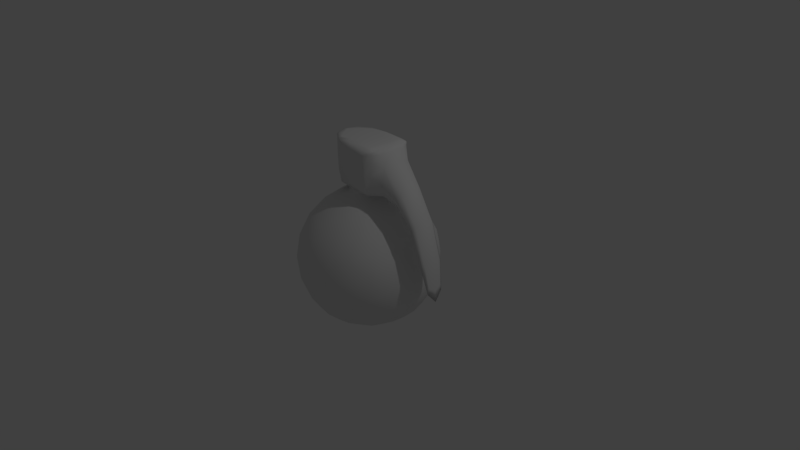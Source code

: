 # Source: Frag.blend  (saved by Blender 2.79.0; exported with 4.5.12 LTS)
import bpy
from mathutils import Matrix  # noqa: F401  (used for matrix-valued properties, if any)

bpy.ops.wm.read_factory_settings(use_empty=True)
scene = bpy.context.scene
scene.name = 'Scene'

# ---- collections
col_collection_1 = bpy.data.collections.new('Collection 1'); scene.collection.children.link(col_collection_1)

# ---- world
world_world = bpy.data.worlds.new('World'); scene.world = world_world
world_world.color = (0.05088, 0.05088, 0.05088)
world_world.use_sun_shadow = False
world_world.sun_shadow_jitter_overblur = 0.0
world_world.cycles.sampling_method = 'MANUAL'

# ---- cameras
cam_camera = bpy.data.cameras.new('Camera')
cam_camera.clip_end = 100.0
cam_camera.lens = 35.0
cam_camera.sensor_width = 32.0
cam_camera.sensor_height = 18.0
cam_camera.ortho_scale = 7.314
cam_camera.dof.focus_distance = 0.0
cam_camera.dof.aperture_fstop = 128.0

# ---- lights
light_lamp = bpy.data.lights.new('Lamp', 'POINT')
light_lamp.transmission_factor = 0.0
light_lamp.cutoff_distance = 30.0
light_lamp.energy = 100.0
light_lamp.shadow_buffer_clip_start = 1.001
light_lamp.shadow_soft_size = 0.1
light_lamp.shadow_maximum_resolution = 0.006
light_lamp.use_absolute_resolution = True

# ---- meshes
me_icosphere_001 = bpy.data.meshes.new('Icosphere.001')
me_icosphere_001.from_pydata([(0.3291, 0.2174, 1.62), (0.3018, -0.2462, 1.618), (-0.1085, -0.3371, 1.589), (-0.4115, 0.02357, 1.581), (-0.06921, 0.3495, 1.589), (-0.05305, 0.2867, 1.015), (-0.3369, 0.01929, 1.013), (-0.08531, -0.2766, 1.015), (0.2578, -0.2086, 0.9867), (0.2812, 0.1802, 0.9851), (-0.06594, 0.345, 1.017), (-0.1048, -0.3328, 1.017), (0.3267, 0.2165, 0.9915), (-0.4115, 0.02357, 1.017), (0.2995, -0.2443, 0.9932), (-0.06594, 0.345, 1.525), (-0.1048, -0.3328, 1.525), (-0.06921, 0.3495, 1.589), (-0.4116, 0.02357, 1.541), (0.3291, 0.2174, 1.62), (0.4698, 0.329, 1.517), (0.48, 0.3324, 1.58), (0.4393, -0.3473, 1.517), (0.4494, -0.3528, 1.58), (0.6398, 0.2179, 1.597), (0.6143, -0.241, 1.598), (0.5974, -0.237, 1.003), (0.6221, 0.2175, 1.011), (0.4698, 0.329, 1.009), (0.4393, -0.3473, 1.009), (-0.4116, 0.02357, 1.61), (-0.1085, -0.3371, 1.589), (0.3018, -0.2462, 1.618), (0.6398, 0.2179, 1.597), (0.6143, -0.241, 1.598), (0.4698, 0.329, 1.517), (0.4742, 0.3303, 1.556), (0.4393, -0.3473, 1.517), (0.4436, -0.3496, 1.556), (0.6221, 0.2175, 1.529), (0.5974, -0.237, 1.53), (0.5974, -0.237, 1.014), (0.6221, 0.2175, 1.015), (0.4698, 0.329, 1.009), (0.4393, -0.3473, 1.009), (1.378, -0.1971, -0.2246), (1.378, -0.1971, -0.293), (1.402, 0.1505, -0.2929), (1.402, 0.1505, -0.2247), (1.11, 0.1746, 0.8081), (1.103, -0.2057, 0.8184), (1.242, -0.2057, 0.9041), (1.248, 0.1746, 0.8934)], [], [(15, 18, 3, 4), (16, 11, 29, 22), (2, 16, 22, 23), (18, 16, 2, 3), (12, 10, 28, 27), (1, 25, 34, 32), (8, 9, 12, 14), (6, 7, 11, 13), (9, 5, 10, 12), (7, 8, 14, 11), (5, 6, 13, 10), (15, 4, 21, 20), (13, 11, 16, 18), (10, 15, 20, 28), (2, 1, 32, 31), (10, 13, 18, 15), (24, 0, 19, 33), (25, 23, 38, 34), (3, 2, 31, 30), (22, 29, 44, 37), (21, 24, 33, 36), (4, 3, 30, 17), (11, 14, 26, 29), (14, 12, 27, 26), (1, 2, 23, 25), (4, 0, 24, 21), (32, 19, 17, 30, 31), (19, 32, 34, 33), (37, 40, 34, 38), (39, 35, 36, 33), (40, 39, 33, 34), (50, 49, 47, 46), (42, 43, 35, 39), (44, 41, 40, 37), (26, 27, 42, 41), (20, 21, 36, 35), (27, 28, 43, 42), (23, 22, 37, 38), (29, 26, 41, 44), (0, 4, 17, 19), (28, 20, 35, 43), (46, 47, 48, 45), (52, 51, 45, 48), (49, 52, 48, 47), (51, 50, 46, 45), (40, 41, 50, 51), (42, 39, 52, 49), (39, 40, 51, 52), (41, 42, 49, 50)])
me_icosphere_001.polygons.foreach_set('use_smooth', [True] * 49)
me_icosphere_001.use_remesh_preserve_volume = False
me_icosphere_001.use_remesh_preserve_attributes = False
me_icosphere_001.use_mirror_vertex_groups = False
me_icosphere_001.update()
me_icosphere = bpy.data.meshes.new('Icosphere')
me_icosphere.from_pydata([(-1.798e-08, 6.592e-08, -1.0), (0.893, -0.05113, -0.4472), (0.2273, -0.8651, -0.4472), (-0.7525, -0.4835, -0.4472), (-0.6924, 0.5662, -0.4472), (0.3246, 0.8335, -0.4472), (0.6704, -0.5643, 0.4464), (-0.3246, -0.8335, 0.4472), (-0.893, 0.05113, 0.4472), (-0.2273, 0.8651, 0.4472), (0.7231, 0.4844, 0.4464), (0.1336, -0.5085, -0.8507), (0.5249, -0.03006, -0.8507), (0.6585, -0.5385, -0.5257), (0.7156, 0.4598, -0.5257), (0.1908, 0.4899, -0.8507), (-0.4423, -0.2842, -0.8507), (-0.3087, -0.7927, -0.5257), (-0.407, 0.3328, -0.8507), (-0.8493, 0.04863, -0.5257), (-0.2162, 0.8227, -0.5257), (0.9672, 0.2541, 0.0), (0.6331, 0.7741, 0.0), (0.5406, -0.8413, 0.0), (0.9318, -0.3629, 0.0), (-0.6331, -0.7741, 0.0), (-0.05717, -0.9984, 0.0), (-0.9318, 0.3629, 0.0), (-0.9672, -0.2541, 0.0), (0.05717, 0.9984, 0.0), (-0.5406, 0.8413, 0.0), (0.7196, -0.03829, 0.5222), (0.2162, -0.8227, 0.5257), (-0.7156, -0.4598, 0.5257), (-0.6585, 0.5385, 0.5257), (0.3087, 0.7927, 0.5257), (0.2549, -0.2066, 0.9059), (0.3809, 0.2737, 0.8793), (-0.08802, -0.2767, 0.9391), (-0.3317, 0.01899, 0.8999), (-0.05574, 0.2869, 0.9391), (0.2778, 0.1779, 0.9041), (-0.1087, 0.4685, 0.8833), (-0.5249, 0.03006, 0.8507), (-0.1614, -0.4516, 0.8833), (0.3511, -0.2989, 0.8805), (-0.05305, 0.2867, 1.015), (-0.3369, 0.01929, 0.9807), (-0.08531, -0.2766, 1.015), (0.2578, -0.2086, 0.9867), (0.2812, 0.1802, 0.9851)], [], [(0, 12, 11), (1, 12, 14), (0, 11, 16), (0, 16, 18), (0, 18, 15), (1, 14, 21), (2, 13, 23), (3, 17, 25), (4, 19, 27), (5, 20, 29), (1, 21, 24), (2, 23, 26), (3, 25, 28), (4, 27, 30), (5, 29, 22), (6, 31, 45), (7, 32, 44), (8, 33, 43), (9, 34, 42), (10, 35, 37), (37, 35, 42), (35, 9, 42), (42, 34, 43), (34, 8, 43), (43, 33, 44), (33, 7, 44), (44, 32, 45), (32, 6, 45), (45, 31, 37), (31, 10, 37), (22, 35, 10), (22, 29, 35), (29, 9, 35), (30, 34, 9), (30, 27, 34), (27, 8, 34), (28, 33, 8), (28, 25, 33), (25, 7, 33), (26, 32, 7), (26, 23, 32), (23, 6, 32), (24, 31, 6), (24, 21, 31), (21, 10, 31), (29, 30, 9), (29, 20, 30), (20, 4, 30), (27, 28, 8), (27, 19, 28), (19, 3, 28), (25, 26, 7), (25, 17, 26), (17, 2, 26), (23, 24, 6), (23, 13, 24), (13, 1, 24), (21, 22, 10), (21, 14, 22), (14, 5, 22), (15, 20, 5), (15, 18, 20), (18, 4, 20), (18, 19, 4), (18, 16, 19), (16, 3, 19), (16, 17, 3), (16, 11, 17), (11, 2, 17), (14, 15, 5), (14, 12, 15), (12, 0, 15), (11, 13, 2), (11, 12, 13), (12, 1, 13), (40, 41, 37, 42), (39, 40, 42, 43), (38, 39, 43, 44), (36, 38, 44, 45), (41, 36, 45, 37), (36, 41, 50, 49), (39, 38, 48, 47), (41, 40, 46, 50), (38, 36, 49, 48), (40, 39, 47, 46)])
me_icosphere.polygons.foreach_set('use_smooth', [True] * 85)
me_icosphere.use_remesh_preserve_volume = False
me_icosphere.use_remesh_preserve_attributes = False
me_icosphere.use_mirror_vertex_groups = False
me_icosphere.update()

# ---- objects
ob_icosphere_001 = bpy.data.objects.new('Icosphere.001', me_icosphere_001)
ob_icosphere = bpy.data.objects.new('Icosphere', me_icosphere)
ob_lamp = bpy.data.objects.new('Lamp', light_lamp)
ob_camera = bpy.data.objects.new('Camera', cam_camera)

# ---- transforms, parenting, visibility, modifiers, constraints
ob_icosphere_001.location = (-0.1468, 0.0, 0.0)
ob_icosphere_001.lineart.crease_threshold = 0.0
_m = ob_icosphere_001.modifiers.new('Subsurf', 'SUBSURF')
_m.uv_smooth = 'PRESERVE_CORNERS'
_m.quality = 1
_m.render_levels = 1
_m.show_only_control_edges = False
ob_icosphere.location = (0.0, 0.0, 0.0)
ob_icosphere.lineart.crease_threshold = 0.0
_m = ob_icosphere.modifiers.new('Subsurf', 'SUBSURF')
_m.uv_smooth = 'PRESERVE_CORNERS'
_m.quality = 1
_m.render_levels = 1
_m.show_only_control_edges = False
ob_lamp.location = (4.076, 1.005, 5.904)
ob_lamp.rotation_euler = (0.6503, 0.05522, 1.866)
ob_lamp.lock_rotations_4d = False
ob_lamp.empty_display_type = 'ARROWS'
ob_lamp.color = (0.0, 0.0, 0.0, 0.0)
ob_lamp.lineart.crease_threshold = 0.0
ob_camera.location = (7.481, -6.508, 5.344)
ob_camera.rotation_euler = (1.109, 0.0, 0.8149)
ob_camera.lock_rotations_4d = False
ob_camera.empty_display_type = 'ARROWS'
ob_camera.color = (0.0, 0.0, 0.0, 0.0)
ob_camera.display_type = 'WIRE'
ob_camera.lineart.crease_threshold = 0.0

# ---- collection membership
col_collection_1.objects.link(ob_icosphere_001)
col_collection_1.objects.link(ob_icosphere)
col_collection_1.objects.link(ob_lamp)
col_collection_1.objects.link(ob_camera)

# ---- scene / render settings (as saved in the file)
scene.camera = ob_camera
scene.frame_start = 1; scene.frame_end = 250; scene.frame_set(0)
scene.render.engine = 'BLENDER_EEVEE_NEXT'
scene.render.resolution_percentage = 50
scene.render.dither_intensity = 0.0
scene.cycles.use_denoising = False
scene.cycles.samples = 128
scene.cycles.sampling_pattern = 'TABULATED_SOBOL'
scene.cycles.use_adaptive_sampling = False
scene.cycles.use_light_tree = False
scene.cycles.blur_glossy = 0.0
scene.cycles.sample_clamp_indirect = 0.0
scene.view_settings.view_transform = 'Standard'
bpy.context.view_layer.update()
